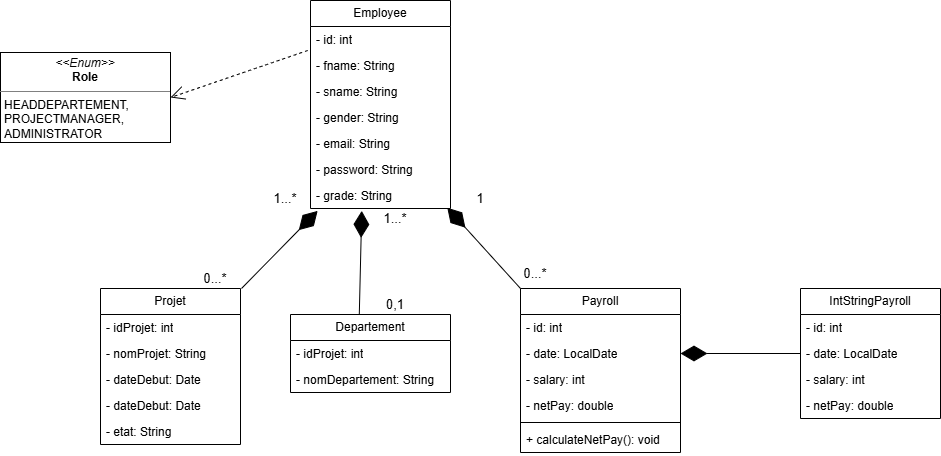

The diagram above was exported from draw.io. Its source (the exported page's mxGraphModel, read from the mxfile embedded in the PNG):
<mxGraphModel dx="1892" dy="1764" grid="1" gridSize="10" guides="1" tooltips="1" connect="1" arrows="1" fold="1" page="1" pageScale="1" pageWidth="850" pageHeight="1100" math="0" shadow="0">
  <root>
    <mxCell id="0" />
    <mxCell id="1" parent="0" />
    <mxCell id="8hbsHZcuAV-aj0mG_bMQ-1" parent="1" style="swimlane;fontStyle=0;childLayout=stackLayout;horizontal=1;startSize=26;fillColor=none;horizontalStack=0;resizeParent=1;resizeParentMax=0;resizeLast=0;collapsible=1;marginBottom=0;whiteSpace=wrap;html=1;" value="Projet" vertex="1">
      <mxGeometry height="156" width="140" x="-10" y="90" as="geometry" />
    </mxCell>
    <mxCell id="8hbsHZcuAV-aj0mG_bMQ-2" parent="8hbsHZcuAV-aj0mG_bMQ-1" style="text;strokeColor=none;fillColor=none;align=left;verticalAlign=top;spacingLeft=4;spacingRight=4;overflow=hidden;rotatable=0;points=[[0,0.5],[1,0.5]];portConstraint=eastwest;whiteSpace=wrap;html=1;" value="- idProjet: int" vertex="1">
      <mxGeometry height="26" width="140" y="26" as="geometry" />
    </mxCell>
    <mxCell id="8hbsHZcuAV-aj0mG_bMQ-3" parent="8hbsHZcuAV-aj0mG_bMQ-1" style="text;strokeColor=none;fillColor=none;align=left;verticalAlign=top;spacingLeft=4;spacingRight=4;overflow=hidden;rotatable=0;points=[[0,0.5],[1,0.5]];portConstraint=eastwest;whiteSpace=wrap;html=1;" value="- nomProjet: String" vertex="1">
      <mxGeometry height="26" width="140" y="52" as="geometry" />
    </mxCell>
    <mxCell id="8hbsHZcuAV-aj0mG_bMQ-4" parent="8hbsHZcuAV-aj0mG_bMQ-1" style="text;strokeColor=none;fillColor=none;align=left;verticalAlign=top;spacingLeft=4;spacingRight=4;overflow=hidden;rotatable=0;points=[[0,0.5],[1,0.5]];portConstraint=eastwest;whiteSpace=wrap;html=1;" value="- dateDebut: Date" vertex="1">
      <mxGeometry height="26" width="140" y="78" as="geometry" />
    </mxCell>
    <mxCell id="8hbsHZcuAV-aj0mG_bMQ-17" parent="8hbsHZcuAV-aj0mG_bMQ-1" style="text;strokeColor=none;fillColor=none;align=left;verticalAlign=top;spacingLeft=4;spacingRight=4;overflow=hidden;rotatable=0;points=[[0,0.5],[1,0.5]];portConstraint=eastwest;whiteSpace=wrap;html=1;" value="- dateDebut: Date" vertex="1">
      <mxGeometry height="26" width="140" y="104" as="geometry" />
    </mxCell>
    <mxCell id="8hbsHZcuAV-aj0mG_bMQ-18" parent="8hbsHZcuAV-aj0mG_bMQ-1" style="text;strokeColor=none;fillColor=none;align=left;verticalAlign=top;spacingLeft=4;spacingRight=4;overflow=hidden;rotatable=0;points=[[0,0.5],[1,0.5]];portConstraint=eastwest;whiteSpace=wrap;html=1;" value="- etat: String" vertex="1">
      <mxGeometry height="26" width="140" y="130" as="geometry" />
    </mxCell>
    <mxCell id="8hbsHZcuAV-aj0mG_bMQ-5" parent="1" style="swimlane;fontStyle=0;childLayout=stackLayout;horizontal=1;startSize=26;fillColor=none;horizontalStack=0;resizeParent=1;resizeParentMax=0;resizeLast=0;collapsible=1;marginBottom=0;whiteSpace=wrap;html=1;" value="Payroll" vertex="1">
      <mxGeometry height="164" width="160" x="410" y="90" as="geometry">
        <mxRectangle height="30" width="80" x="430" y="90" as="alternateBounds" />
      </mxGeometry>
    </mxCell>
    <mxCell id="8hbsHZcuAV-aj0mG_bMQ-6" parent="8hbsHZcuAV-aj0mG_bMQ-5" style="text;strokeColor=none;fillColor=none;align=left;verticalAlign=top;spacingLeft=4;spacingRight=4;overflow=hidden;rotatable=0;points=[[0,0.5],[1,0.5]];portConstraint=eastwest;whiteSpace=wrap;html=1;" value="- id: int" vertex="1">
      <mxGeometry height="26" width="160" y="26" as="geometry" />
    </mxCell>
    <mxCell id="8hbsHZcuAV-aj0mG_bMQ-8" parent="8hbsHZcuAV-aj0mG_bMQ-5" style="text;strokeColor=none;fillColor=none;align=left;verticalAlign=top;spacingLeft=4;spacingRight=4;overflow=hidden;rotatable=0;points=[[0,0.5],[1,0.5]];portConstraint=eastwest;whiteSpace=wrap;html=1;" value="- date: LocalDate" vertex="1">
      <mxGeometry height="26" width="160" y="52" as="geometry" />
    </mxCell>
    <mxCell id="8hbsHZcuAV-aj0mG_bMQ-25" parent="8hbsHZcuAV-aj0mG_bMQ-5" style="text;strokeColor=none;fillColor=none;align=left;verticalAlign=top;spacingLeft=4;spacingRight=4;overflow=hidden;rotatable=0;points=[[0,0.5],[1,0.5]];portConstraint=eastwest;whiteSpace=wrap;html=1;" value="- salary: int" vertex="1">
      <mxGeometry height="26" width="160" y="78" as="geometry" />
    </mxCell>
    <mxCell id="8hbsHZcuAV-aj0mG_bMQ-26" parent="8hbsHZcuAV-aj0mG_bMQ-5" style="text;strokeColor=none;fillColor=none;align=left;verticalAlign=top;spacingLeft=4;spacingRight=4;overflow=hidden;rotatable=0;points=[[0,0.5],[1,0.5]];portConstraint=eastwest;whiteSpace=wrap;html=1;" value="- netPay: double" vertex="1">
      <mxGeometry height="26" width="160" y="104" as="geometry" />
    </mxCell>
    <mxCell id="8hbsHZcuAV-aj0mG_bMQ-44" parent="8hbsHZcuAV-aj0mG_bMQ-5" style="line;strokeWidth=1;fillColor=none;align=left;verticalAlign=middle;spacingTop=-1;spacingLeft=3;spacingRight=3;rotatable=0;labelPosition=right;points=[];portConstraint=eastwest;strokeColor=inherit;" value="" vertex="1">
      <mxGeometry height="8" width="160" y="130" as="geometry" />
    </mxCell>
    <mxCell id="8hbsHZcuAV-aj0mG_bMQ-45" parent="8hbsHZcuAV-aj0mG_bMQ-5" style="text;strokeColor=none;fillColor=none;align=left;verticalAlign=top;spacingLeft=4;spacingRight=4;overflow=hidden;rotatable=0;points=[[0,0.5],[1,0.5]];portConstraint=eastwest;whiteSpace=wrap;html=1;" value="+ calculateNetPay(): void" vertex="1">
      <mxGeometry height="26" width="160" y="138" as="geometry" />
    </mxCell>
    <mxCell id="8hbsHZcuAV-aj0mG_bMQ-13" parent="1" style="swimlane;fontStyle=0;childLayout=stackLayout;horizontal=1;startSize=26;fillColor=none;horizontalStack=0;resizeParent=1;resizeParentMax=0;resizeLast=0;collapsible=1;marginBottom=0;whiteSpace=wrap;html=1;" value="Employee" vertex="1">
      <mxGeometry height="208" width="140" x="200" y="-198" as="geometry" />
    </mxCell>
    <mxCell id="8hbsHZcuAV-aj0mG_bMQ-14" parent="8hbsHZcuAV-aj0mG_bMQ-13" style="text;strokeColor=none;fillColor=none;align=left;verticalAlign=top;spacingLeft=4;spacingRight=4;overflow=hidden;rotatable=0;points=[[0,0.5],[1,0.5]];portConstraint=eastwest;whiteSpace=wrap;html=1;" value="- id: int" vertex="1">
      <mxGeometry height="26" width="140" y="26" as="geometry" />
    </mxCell>
    <mxCell id="8hbsHZcuAV-aj0mG_bMQ-15" parent="8hbsHZcuAV-aj0mG_bMQ-13" style="text;strokeColor=none;fillColor=none;align=left;verticalAlign=top;spacingLeft=4;spacingRight=4;overflow=hidden;rotatable=0;points=[[0,0.5],[1,0.5]];portConstraint=eastwest;whiteSpace=wrap;html=1;" value="- fname: String" vertex="1">
      <mxGeometry height="26" width="140" y="52" as="geometry" />
    </mxCell>
    <mxCell id="8hbsHZcuAV-aj0mG_bMQ-16" parent="8hbsHZcuAV-aj0mG_bMQ-13" style="text;strokeColor=none;fillColor=none;align=left;verticalAlign=top;spacingLeft=4;spacingRight=4;overflow=hidden;rotatable=0;points=[[0,0.5],[1,0.5]];portConstraint=eastwest;whiteSpace=wrap;html=1;" value="- sname: String" vertex="1">
      <mxGeometry height="26" width="140" y="78" as="geometry" />
    </mxCell>
    <mxCell id="8hbsHZcuAV-aj0mG_bMQ-56" parent="8hbsHZcuAV-aj0mG_bMQ-13" style="text;strokeColor=none;fillColor=none;align=left;verticalAlign=top;spacingLeft=4;spacingRight=4;overflow=hidden;rotatable=0;points=[[0,0.5],[1,0.5]];portConstraint=eastwest;whiteSpace=wrap;html=1;" value="- gender: String" vertex="1">
      <mxGeometry height="26" width="140" y="104" as="geometry" />
    </mxCell>
    <mxCell id="8hbsHZcuAV-aj0mG_bMQ-57" parent="8hbsHZcuAV-aj0mG_bMQ-13" style="text;strokeColor=none;fillColor=none;align=left;verticalAlign=top;spacingLeft=4;spacingRight=4;overflow=hidden;rotatable=0;points=[[0,0.5],[1,0.5]];portConstraint=eastwest;whiteSpace=wrap;html=1;" value="- email: String" vertex="1">
      <mxGeometry height="26" width="140" y="130" as="geometry" />
    </mxCell>
    <mxCell id="8hbsHZcuAV-aj0mG_bMQ-58" parent="8hbsHZcuAV-aj0mG_bMQ-13" style="text;strokeColor=none;fillColor=none;align=left;verticalAlign=top;spacingLeft=4;spacingRight=4;overflow=hidden;rotatable=0;points=[[0,0.5],[1,0.5]];portConstraint=eastwest;whiteSpace=wrap;html=1;" value="- password: String" vertex="1">
      <mxGeometry height="26" width="140" y="156" as="geometry" />
    </mxCell>
    <mxCell id="8hbsHZcuAV-aj0mG_bMQ-59" parent="8hbsHZcuAV-aj0mG_bMQ-13" style="text;strokeColor=none;fillColor=none;align=left;verticalAlign=top;spacingLeft=4;spacingRight=4;overflow=hidden;rotatable=0;points=[[0,0.5],[1,0.5]];portConstraint=eastwest;whiteSpace=wrap;html=1;" value="- grade: String" vertex="1">
      <mxGeometry height="26" width="140" y="182" as="geometry" />
    </mxCell>
    <mxCell id="8hbsHZcuAV-aj0mG_bMQ-24" parent="1" style="verticalAlign=top;align=left;overflow=fill;html=1;whiteSpace=wrap;" value="&lt;p style=&quot;margin:0px;margin-top:4px;text-align:center;&quot;&gt;&lt;i&gt;&amp;lt;&amp;lt;Enum&amp;gt;&amp;gt;&lt;/i&gt;&lt;br&gt;&lt;b&gt;Role&lt;/b&gt;&lt;/p&gt;&lt;hr size=&quot;1&quot; style=&quot;border-style:solid;&quot;&gt;&lt;p style=&quot;margin:0px;margin-left:4px;&quot;&gt;HEADDEPARTEMENT,&lt;/p&gt;&lt;p style=&quot;margin:0px;margin-left:4px;&quot;&gt;PROJECTMANAGER,&lt;/p&gt;&lt;p style=&quot;margin:0px;margin-left:4px;&quot;&gt;ADMINISTRATOR&lt;/p&gt;" vertex="1">
      <mxGeometry height="90" width="170" x="-110" y="-146" as="geometry" />
    </mxCell>
    <mxCell id="8hbsHZcuAV-aj0mG_bMQ-28" parent="1" style="text;html=1;whiteSpace=wrap;strokeColor=none;fillColor=none;align=center;verticalAlign=middle;rounded=0;fontSize=13;" value="0...*" vertex="1">
      <mxGeometry height="30" width="60" x="395" y="60" as="geometry" />
    </mxCell>
    <mxCell id="8hbsHZcuAV-aj0mG_bMQ-29" parent="1" style="text;html=1;whiteSpace=wrap;strokeColor=none;fillColor=none;align=center;verticalAlign=middle;rounded=0;fontSize=13;" value="1" vertex="1">
      <mxGeometry height="20" width="50" x="345" y="-10" as="geometry" />
    </mxCell>
    <mxCell id="8hbsHZcuAV-aj0mG_bMQ-30" parent="1" style="swimlane;fontStyle=0;childLayout=stackLayout;horizontal=1;startSize=26;fillColor=none;horizontalStack=0;resizeParent=1;resizeParentMax=0;resizeLast=0;collapsible=1;marginBottom=0;whiteSpace=wrap;html=1;" value="IntStringPayroll" vertex="1">
      <mxGeometry height="130" width="140" x="690" y="90" as="geometry">
        <mxRectangle height="30" width="80" x="430" y="90" as="alternateBounds" />
      </mxGeometry>
    </mxCell>
    <mxCell id="8hbsHZcuAV-aj0mG_bMQ-31" parent="8hbsHZcuAV-aj0mG_bMQ-30" style="text;strokeColor=none;fillColor=none;align=left;verticalAlign=top;spacingLeft=4;spacingRight=4;overflow=hidden;rotatable=0;points=[[0,0.5],[1,0.5]];portConstraint=eastwest;whiteSpace=wrap;html=1;" value="- id: int" vertex="1">
      <mxGeometry height="26" width="140" y="26" as="geometry" />
    </mxCell>
    <mxCell id="8hbsHZcuAV-aj0mG_bMQ-32" parent="8hbsHZcuAV-aj0mG_bMQ-30" style="text;strokeColor=none;fillColor=none;align=left;verticalAlign=top;spacingLeft=4;spacingRight=4;overflow=hidden;rotatable=0;points=[[0,0.5],[1,0.5]];portConstraint=eastwest;whiteSpace=wrap;html=1;" value="- date: LocalDate" vertex="1">
      <mxGeometry height="26" width="140" y="52" as="geometry" />
    </mxCell>
    <mxCell id="8hbsHZcuAV-aj0mG_bMQ-33" parent="8hbsHZcuAV-aj0mG_bMQ-30" style="text;strokeColor=none;fillColor=none;align=left;verticalAlign=top;spacingLeft=4;spacingRight=4;overflow=hidden;rotatable=0;points=[[0,0.5],[1,0.5]];portConstraint=eastwest;whiteSpace=wrap;html=1;" value="- salary: int" vertex="1">
      <mxGeometry height="26" width="140" y="78" as="geometry" />
    </mxCell>
    <mxCell id="8hbsHZcuAV-aj0mG_bMQ-34" parent="8hbsHZcuAV-aj0mG_bMQ-30" style="text;strokeColor=none;fillColor=none;align=left;verticalAlign=top;spacingLeft=4;spacingRight=4;overflow=hidden;rotatable=0;points=[[0,0.5],[1,0.5]];portConstraint=eastwest;whiteSpace=wrap;html=1;" value="- netPay: double" vertex="1">
      <mxGeometry height="26" width="140" y="104" as="geometry" />
    </mxCell>
    <mxCell id="8hbsHZcuAV-aj0mG_bMQ-40" edge="1" parent="1" source="8hbsHZcuAV-aj0mG_bMQ-15" style="endArrow=open;endSize=12;dashed=1;html=1;rounded=0;fontSize=12;curved=1;entryX=1;entryY=0.5;entryDx=0;entryDy=0;exitX=-0.02;exitY=-0.077;exitDx=0;exitDy=0;exitPerimeter=0;" target="8hbsHZcuAV-aj0mG_bMQ-24" value="">
      <mxGeometry relative="1" width="160" as="geometry">
        <mxPoint x="70" y="90" as="sourcePoint" />
        <mxPoint x="230" y="90" as="targetPoint" />
      </mxGeometry>
    </mxCell>
    <mxCell id="8hbsHZcuAV-aj0mG_bMQ-46" parent="1" style="swimlane;fontStyle=0;childLayout=stackLayout;horizontal=1;startSize=26;fillColor=none;horizontalStack=0;resizeParent=1;resizeParentMax=0;resizeLast=0;collapsible=1;marginBottom=0;whiteSpace=wrap;html=1;" value="&lt;span style=&quot;text-align: left;&quot;&gt;Departement&lt;/span&gt;" vertex="1">
      <mxGeometry height="78" width="160" x="180" y="116" as="geometry" />
    </mxCell>
    <mxCell id="8hbsHZcuAV-aj0mG_bMQ-47" parent="8hbsHZcuAV-aj0mG_bMQ-46" style="text;strokeColor=none;fillColor=none;align=left;verticalAlign=top;spacingLeft=4;spacingRight=4;overflow=hidden;rotatable=0;points=[[0,0.5],[1,0.5]];portConstraint=eastwest;whiteSpace=wrap;html=1;" value="- idProjet: int" vertex="1">
      <mxGeometry height="26" width="160" y="26" as="geometry" />
    </mxCell>
    <mxCell id="8hbsHZcuAV-aj0mG_bMQ-48" parent="8hbsHZcuAV-aj0mG_bMQ-46" style="text;strokeColor=none;fillColor=none;align=left;verticalAlign=top;spacingLeft=4;spacingRight=4;overflow=hidden;rotatable=0;points=[[0,0.5],[1,0.5]];portConstraint=eastwest;whiteSpace=wrap;html=1;" value="- nomDepartement: String" vertex="1">
      <mxGeometry height="26" width="160" y="52" as="geometry" />
    </mxCell>
    <mxCell id="8hbsHZcuAV-aj0mG_bMQ-65" parent="1" style="text;html=1;whiteSpace=wrap;strokeColor=none;fillColor=none;align=center;verticalAlign=middle;rounded=0;fontSize=13;" value="0,1" vertex="1">
      <mxGeometry height="20" width="50" x="260" y="96" as="geometry" />
    </mxCell>
    <mxCell id="8hbsHZcuAV-aj0mG_bMQ-66" parent="1" style="text;html=1;whiteSpace=wrap;strokeColor=none;fillColor=none;align=center;verticalAlign=middle;rounded=0;fontSize=13;" value="1...*" vertex="1">
      <mxGeometry height="20" width="50" x="260" y="10" as="geometry" />
    </mxCell>
    <mxCell id="8hbsHZcuAV-aj0mG_bMQ-67" parent="1" style="text;html=1;whiteSpace=wrap;strokeColor=none;fillColor=none;align=center;verticalAlign=middle;rounded=0;fontSize=13;" value="0...*" vertex="1">
      <mxGeometry height="20" width="50" x="80" y="70" as="geometry" />
    </mxCell>
    <mxCell id="8hbsHZcuAV-aj0mG_bMQ-68" parent="1" style="text;html=1;whiteSpace=wrap;strokeColor=none;fillColor=none;align=center;verticalAlign=middle;rounded=0;fontSize=13;" value="1...*" vertex="1">
      <mxGeometry height="20" width="50" x="150" y="-10" as="geometry" />
    </mxCell>
    <mxCell id="U0CKV3xvUR7yCocU1foN-5" edge="1" parent="1" source="8hbsHZcuAV-aj0mG_bMQ-32" style="endArrow=diamondThin;endFill=1;endSize=24;html=1;rounded=0;exitX=0;exitY=0.5;exitDx=0;exitDy=0;entryX=1;entryY=0.5;entryDx=0;entryDy=0;" target="8hbsHZcuAV-aj0mG_bMQ-8" value="">
      <mxGeometry relative="1" width="160" as="geometry">
        <Array as="points" />
        <mxPoint x="300" y="70" as="sourcePoint" />
        <mxPoint x="460" y="70" as="targetPoint" />
      </mxGeometry>
    </mxCell>
    <mxCell id="U0CKV3xvUR7yCocU1foN-7" edge="1" parent="1" source="8hbsHZcuAV-aj0mG_bMQ-28" style="endArrow=diamondThin;endFill=1;endSize=24;html=1;rounded=0;exitX=0.25;exitY=1;exitDx=0;exitDy=0;entryX=0.977;entryY=0.969;entryDx=0;entryDy=0;entryPerimeter=0;" target="8hbsHZcuAV-aj0mG_bMQ-59" value="">
      <mxGeometry relative="1" width="160" as="geometry">
        <Array as="points" />
        <mxPoint x="560" y="-11" as="sourcePoint" />
        <mxPoint x="440" y="-11" as="targetPoint" />
      </mxGeometry>
    </mxCell>
    <mxCell id="U0CKV3xvUR7yCocU1foN-9" edge="1" parent="1" source="8hbsHZcuAV-aj0mG_bMQ-46" style="endArrow=diamondThin;endFill=1;endSize=24;html=1;rounded=0;exitX=0.43;exitY=-0.005;exitDx=0;exitDy=0;entryX=0.366;entryY=1.092;entryDx=0;entryDy=0;entryPerimeter=0;exitPerimeter=0;" target="8hbsHZcuAV-aj0mG_bMQ-59" value="">
      <mxGeometry relative="1" width="160" as="geometry">
        <Array as="points" />
        <mxPoint x="453" y="131" as="sourcePoint" />
        <mxPoint x="380" y="50" as="targetPoint" />
      </mxGeometry>
    </mxCell>
    <mxCell id="U0CKV3xvUR7yCocU1foN-10" edge="1" parent="1" style="endArrow=diamondThin;endFill=1;endSize=24;html=1;rounded=0;entryX=0.051;entryY=1.092;entryDx=0;entryDy=0;entryPerimeter=0;" target="8hbsHZcuAV-aj0mG_bMQ-59" value="">
      <mxGeometry relative="1" width="160" as="geometry">
        <Array as="points" />
        <mxPoint x="131" y="90" as="sourcePoint" />
        <mxPoint x="202" y="30" as="targetPoint" />
      </mxGeometry>
    </mxCell>
  </root>
</mxGraphModel>